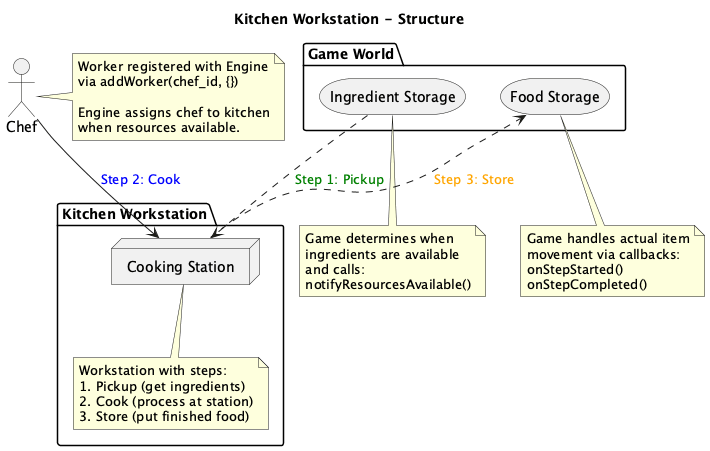

The diagram above was rendered by PlantUML. Its source (embedded in the PNG):
@startuml kitchen_structure
title Kitchen Workstation - Structure

package "Game World" {
  storage "Ingredient Storage" as ingredients
  storage "Food Storage" as food_storage
}

package "Kitchen Workstation" {
  node "Cooking Station" as cooking

  note bottom of cooking
    Workstation with steps:
    1. Pickup (get ingredients)
    2. Cook (process at station)
    3. Store (put finished food)
  end note
}

actor "Chef" as chef

ingredients ..> cooking : <color:green>Step 1: Pickup</color>
chef --> cooking : <color:blue>Step 2: Cook</color>
cooking ..> food_storage : <color:orange>Step 3: Store</color>

note right of chef
  Worker registered with Engine
  via addWorker(chef_id, {})

  Engine assigns chef to kitchen
  when resources available.
end note

note bottom of ingredients
  Game determines when
  ingredients are available
  and calls:
  notifyResourcesAvailable()
end note

note bottom of food_storage
  Game handles actual item
  movement via callbacks:
  onStepStarted()
  onStepCompleted()
end note

@enduml